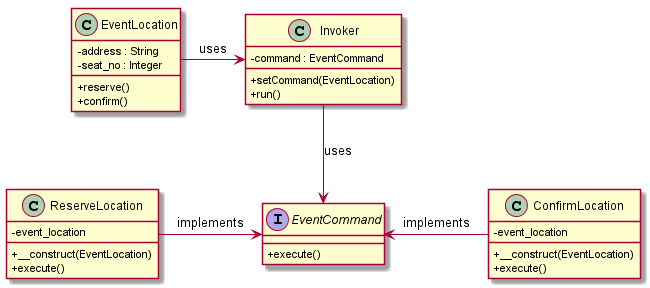

The diagram above was rendered by PlantUML. Its source (embedded in the PNG):
@startuml
skinparam classAttributeIconSize 0

interface EventCommand{
  {method} + execute()
}

class EventLocation {
  {field} - address : String
  {field} - seat_no : Integer
  {method} + reserve()
  {method} + confirm()
}

class ReserveLocation {
  {field} - event_location
  {method} + __construct(EventLocation)
  {method} + execute()
}

class ConfirmLocation {
  {field} - event_location
  {method} + __construct(EventLocation)
  {method} + execute()
}

class Invoker {
  {field} - command : EventCommand
  {method} + setCommand(EventLocation)
  {method} + run()
}

Invoker --> EventCommand : uses
EventLocation -> Invoker : uses
ReserveLocation -> EventCommand : implements
EventCommand <- ConfirmLocation : implements


@enduml